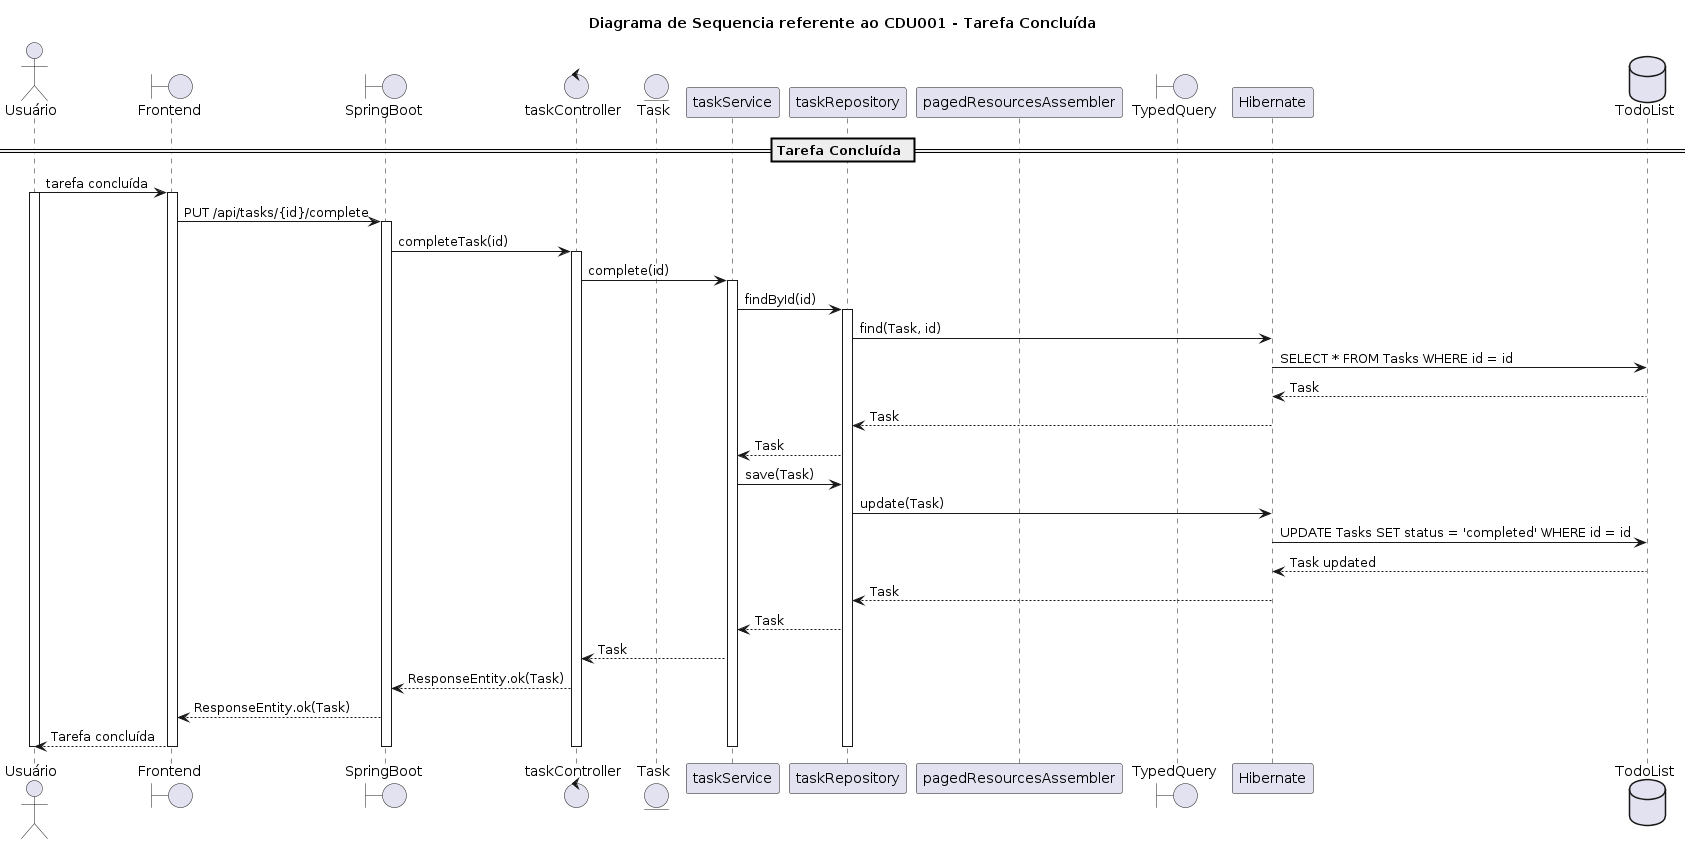

The diagram above was rendered by PlantUML. Its source (embedded in the PNG):
@startuml
title Diagrama de Sequencia referente ao CDU001 - Tarefa Concluída

actor Usuário
boundary Frontend
boundary SpringBoot
control taskController
entity Task
participant taskService
participant taskRepository
participant pagedResourcesAssembler
boundary TypedQuery
participant Hibernate
database TodoList

== Tarefa Concluída ==
Usuário -> Frontend: tarefa concluída
activate Usuário
activate Frontend
Frontend -> SpringBoot: PUT /api/tasks/{id}/complete
activate SpringBoot
SpringBoot -> taskController: completeTask(id)
activate taskController
taskController -> taskService: complete(id)
activate taskService
taskService -> taskRepository: findById(id)
activate taskRepository
taskRepository -> Hibernate: find(Task, id)
Hibernate -> TodoList: SELECT * FROM Tasks WHERE id = id
TodoList --> Hibernate: Task
Hibernate --> taskRepository: Task
taskRepository --> taskService: Task
taskService -> taskRepository: save(Task)
taskRepository -> Hibernate: update(Task)
Hibernate -> TodoList: UPDATE Tasks SET status = 'completed' WHERE id = id
TodoList --> Hibernate: Task updated
Hibernate --> taskRepository: Task
taskRepository --> taskService: Task
taskService --> taskController: Task
taskController --> SpringBoot: ResponseEntity.ok(Task)
SpringBoot --> Frontend: ResponseEntity.ok(Task)
Frontend --> Usuário: Tarefa concluída
deactivate taskRepository
deactivate taskService
deactivate taskController
deactivate SpringBoot
deactivate Frontend
deactivate Usuário
@enduml